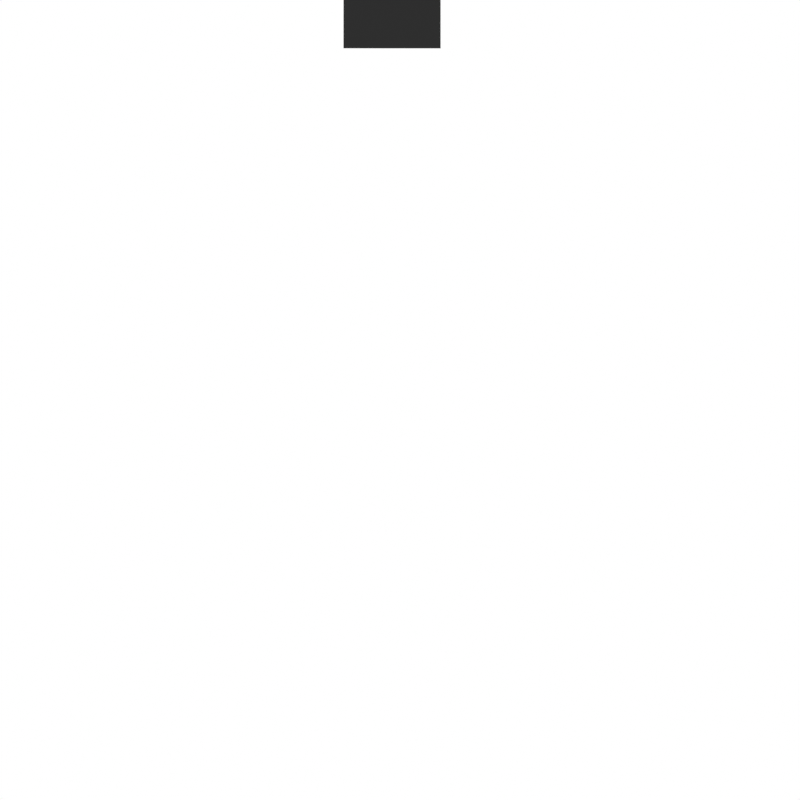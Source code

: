 # Source: PolySlice.blend  (saved by Blender 4.1.24; exported with 4.5.12 LTS)
import bpy
from mathutils import Matrix  # noqa: F401  (used for matrix-valued properties, if any)

bpy.ops.wm.read_factory_settings(use_empty=True)
scene = bpy.context.scene
scene.name = 'Scene'

# ---- collections
col_collection = bpy.data.collections.new('Collection'); scene.collection.children.link(col_collection)

# ---- materials (node trees are filled in below, after node groups)
mat_calibrationtower_black_001 = bpy.data.materials.new('CalibrationTower_Black.001')
mat_calibrationtower_black_001.use_transparent_shadow = False
mat_calibrationtower_black_001.roughness = 0.3397

# ---- material node trees
mat_calibrationtower_black_001.use_nodes = True; mat_calibrationtower_black_001.node_tree.nodes.clear()
_N = mat_calibrationtower_black_001.node_tree.nodes; _L = mat_calibrationtower_black_001.node_tree.links
n0 = _N.new('ShaderNodeBsdfPrincipled'); n0.name = 'Principled BSDF'; n0.location = (10, 300)
n0.distribution = 'GGX'
n0.subsurface_method = 'RANDOM_WALK_SKIN'
n0.inputs[0].default_value = (0.0, 0.0, 0.0, 1.0)
n0.inputs[3].default_value = 1.45
n0.inputs[27].default_value = (0.0, 0.0, 0.0, 1.0)
n1 = _N.new('ShaderNodeOutputMaterial'); n1.name = 'Material Output'; n1.location = (300, 300)
n2 = _N.new('ShaderNodeMix'); n2.name = 'Mix'; n2.location = (-235, 272)
n2.data_type = 'RGBA'
n2.inputs[6].default_value = (0.01558, 0.01558, 0.01558, 1.0)
n2.inputs[7].default_value = (0.04012, 0.04012, 0.04012, 1.0)
_L.new(n2.outputs[2], n1.inputs[0])
n1.is_active_output = True

# ---- world
world_world = bpy.data.worlds.new('World'); scene.world = world_world
world_world.use_nodes = True; world_world.node_tree.nodes.clear()
_N = world_world.node_tree.nodes; _L = world_world.node_tree.links
n0 = _N.new('ShaderNodeOutputWorld'); n0.name = 'World Output'; n0.location = (553, 94)
n1 = _N.new('ShaderNodeBackground'); n1.name = 'Background'; n1.location = (296, 73)
n1.inputs[0].default_value = (1.0, 1.0, 1.0, 1.0)
_L.new(n1.outputs[0], n0.inputs[0])
n0.is_active_output = True
world_world.color = (0.05088, 0.05088, 0.05088)
world_world.use_sun_shadow = False
world_world.sun_shadow_jitter_overblur = 0.0

# ---- cameras
cam_camera_001 = bpy.data.cameras.new('Camera.001')
cam_camera_001.lens = 87.0
cam_maincamera = bpy.data.cameras.new('MainCamera')
cam_maincamera.type = 'ORTHO'
cam_maincamera.ortho_scale = 99.65
cam_maincamera.show_background_images = True

# ---- lights
light_area_001 = bpy.data.lights.new('Area.001', 'AREA')
light_area_001.transmission_factor = 0.0
light_area_001.energy = 1.571e+04
light_area_001.shadow_maximum_resolution = 0.006
light_area_001.use_absolute_resolution = True
light_area_001.size = 100.0
light_area_001.size_y = 1.0

# ---- meshes
me_plane_003 = bpy.data.meshes.new('Plane.003')
me_plane_003.from_pydata([(-5.96e-08, -5.96e-08, 0.0), (0.015, 0.015, 0.0), (0.015, 0.015, 0.15), (-5.96e-08, -5.96e-08, 0.15), (0.1527, 0.015, 0.0), (0.1398, -5.96e-08, 0.0), (0.1527, 0.015, 0.15), (0.1398, -5.96e-08, 0.15), (0.015, 0.1262, 0.0), (-5.96e-08, 0.1129, 0.0), (0.015, 0.1262, 0.15), (-5.96e-08, 0.1129, 0.15)], [], [(4, 5, 0, 1), (6, 2, 3, 7), (4, 1, 2, 6), (9, 0, 3, 11), (0, 5, 7, 3), (1, 8, 10, 2), (1, 0, 9, 8), (2, 10, 11, 3), (6, 7, 5, 4), (10, 8, 9, 11)])
_uv = me_plane_003.uv_layers.new(name='UVMap')
_uv.uv.foreach_set('vector', [0.07633, 0.0075, 0.06988, 0.0, 0.0, 0.0, 0.0075, 0.0075, 0.07633, 0.0075, 0.0075, 0.0075, 0.0, 0.0, 0.06988, 0.0, 0.07633, 0.0075, 0.0075, 0.0075, 0.0075, 0.0075, 0.07633, 0.0075, 0.0, 0.05644, 0.0, 0.0, 0.0, 0.0, 0.0, 0.05644, 0.0, 0.0, 0.06988, 0.0, 0.06988, 0.0, 0.0, 0.0, 0.0075, 0.0075, 0.0075, 0.06309, 0.0075, 0.06309, 0.0075, 0.0075, 0.0075, 0.0075, 0.0, 0.0, 0.0, 0.05644, 0.0075, 0.06309, 0.0075, 0.0075, 0.0075, 0.06309, 0.0, 0.05644, 0.0, 0.0, 0.07633, 0.0075, 0.06988, 0.0, 0.06988, 0.0, 0.07633, 0.0075, 0.0075, 0.06309, 0.0075, 0.06309, 0.0, 0.05644, 0.0, 0.05644])
me_plane_003.update()
me_plane = bpy.data.meshes.new('Plane')
me_plane.from_pydata([(-0.76, -1.004, 0.0), (0.8776, -1.004, 0.0), (-0.76, 0.9965, 0.0), (0.8776, 0.9965, 0.0), (-0.634, -1.004, 0.0), (-0.508, -1.004, 0.0), (-0.3821, -1.004, 0.0), (-0.2561, -1.004, 0.0), (-0.1301, -1.004, 0.0), (-0.004157, -1.004, 0.0), (0.1218, -1.004, 0.0), (0.2478, -1.004, 0.0), (0.3738, -1.004, 0.0), (0.4997, -1.004, 0.0), (0.6257, -1.004, 0.0), (0.7517, -1.004, 0.0), (0.7517, 0.9965, 0.0), (0.6257, 0.9965, 0.0), (0.4997, 0.9965, 0.0), (0.3738, 0.9965, 0.0), (0.2478, 0.9965, 0.0), (0.1218, 0.9965, 0.0), (-0.004157, 0.9965, 0.0), (-0.1301, 0.9965, 0.0), (-0.2561, 0.9965, 0.0), (-0.3821, 0.9965, 0.0), (-0.508, 0.9965, 0.0), (-0.634, 0.9965, 0.0)], [], [(15, 1, 3, 16), (0, 4, 27, 2), (4, 5, 26, 27), (5, 6, 25, 26), (6, 7, 24, 25), (7, 8, 23, 24), (8, 9, 22, 23), (9, 10, 21, 22), (10, 11, 20, 21), (11, 12, 19, 20), (12, 13, 18, 19), (13, 14, 17, 18), (14, 15, 16, 17)])
_uv = me_plane.uv_layers.new(name='UVMap')
_uv.uv.foreach_set('vector', [0.9231, 0.0, 1.0, 0.0, 1.0, 1.0, 0.9231, 1.0, 0.0, 0.0, 0.07692, 0.0, 0.07692, 1.0, 0.0, 1.0, 0.07692, 0.0, 0.1538, 0.0, 0.1538, 1.0, 0.07692, 1.0, 0.1538, 0.0, 0.2308, 0.0, 0.2308, 1.0, 0.1538, 1.0, 0.2308, 0.0, 0.3077, 0.0, 0.3077, 1.0, 0.2308, 1.0, 0.3077, 0.0, 0.3846, 0.0, 0.3846, 1.0, 0.3077, 1.0, 0.3846, 0.0, 0.4615, 0.0, 0.4615, 1.0, 0.3846, 1.0, 0.4615, 0.0, 0.5385, 0.0, 0.5385, 1.0, 0.4615, 1.0, 0.5385, 0.0, 0.6154, 0.0, 0.6154, 1.0, 0.5385, 1.0, 0.6154, 0.0, 0.6923, 0.0, 0.6923, 1.0, 0.6154, 1.0, 0.6923, 0.0, 0.7692, 0.0, 0.7692, 1.0, 0.6923, 1.0, 0.7692, 0.0, 0.8462, 0.0, 0.8462, 1.0, 0.7692, 1.0, 0.8462, 0.0, 0.9231, 0.0, 0.9231, 1.0, 0.8462, 1.0])
me_plane.update()
me_cube_002 = bpy.data.meshes.new('Cube.002')
me_cube_002.from_pydata([(-37.99, -2.048, -0.02785), (-37.98, 4.993, 20.0), (-38.0, -7.01, 20.0), (-31.8, -2.048, -0.02785), (-31.81, -6.994, 20.0), (-31.8, 5.008, 20.0), (-46.57, -7.049, 5.86), (-46.57, 5.047, 5.86), (-49.7, 5.047, -0.02785), (-49.7, -7.049, -0.02785), (-49.7, 5.047, 5.86), (-31.8, 5.047, -0.02785), (-31.8, 5.047, 5.86), (-31.81, -7.049, 5.86), (-31.81, -7.049, -0.02785), (-49.7, -7.049, 5.86), (-37.99, -7.049, 12.98), (-37.99, 5.047, 12.98), (-31.8, 5.047, 12.98), (-31.81, -7.049, 12.98), (-46.57, -7.049, -0.02785), (-46.57, 5.047, -0.02785), (-46.57, -1.001, 5.86), (-49.7, -1.001, -0.02785), (-49.7, -1.001, 5.86), (-31.81, -0.993, 20.0), (-37.99, -1.008, 20.0), (-31.8, -1.001, 12.98), (-37.99, -1.001, 12.98), (-42.28, 1.5, -0.02785), (-31.8, 1.5, -0.02785), (-31.8, -1.001, 5.86)], [], [(16, 19, 4, 2), (27, 18, 5, 25), (29, 30, 3, 0), (18, 17, 1, 5), (22, 7, 10, 24), (30, 31, 13, 3), (0, 3, 14, 20, 9), (23, 24, 10, 8), (29, 0, 9, 23), (3, 13, 14), (31, 27, 19, 13), (22, 28, 17, 7), (10, 7, 21, 8), (25, 26, 2, 4), (12, 11, 21, 7), (7, 17, 18, 12), (6, 15, 9, 20), (28, 16, 2, 26), (14, 13, 6, 20), (6, 13, 19, 16), (17, 28, 26, 1), (5, 1, 26, 25), (6, 16, 28, 22), (12, 18, 27, 31), (21, 29, 23, 8), (9, 15, 24, 23), (11, 12, 31, 30), (6, 22, 24, 15), (21, 11, 30, 29), (19, 27, 25, 4)])
_uv = me_cube_002.uv_layers.new(name='UVMap')
_uv.uv.foreach_set('vector', [0.4921, 0.0, 0.4921, 0.75, 0.4921, 0.75, 0.4921, 0.0, 0.4921, 0.625, 0.4921, 0.5, 0.4921, 0.5, 0.4921, 0.625, 0.125, 0.625, 0.375, 0.625, 0.375, 0.75, 0.125, 0.75, 0.4921, 0.5, 0.4921, 0.25, 0.4921, 0.25, 0.4921, 0.5, 0.4519, 0.125, 0.4519, 0.25, 0.4519, 0.25, 0.4519, 0.125, 0.375, 0.625, 0.4519, 0.625, 0.4519, 0.75, 0.375, 0.75, 0.125, 0.75, 0.375, 0.75, 0.375, 0.75, 0.25, 0.75, 0.125, 0.75, 0.375, 0.125, 0.4519, 0.125, 0.4519, 0.25, 0.375, 0.25, 0.125, 0.625, 0.125, 0.75, 0.125, 0.75, 0.125, 0.625, 0.375, 0.75, 0.4519, 0.75, 0.375, 0.75, 0.4519, 0.625, 0.4921, 0.625, 0.4921, 0.75, 0.4519, 0.75, 0.4519, 0.125, 0.4921, 0.125, 0.4921, 0.25, 0.4519, 0.25, 0.4519, 0.25, 0.4519, 0.25, 0.125, 0.5, 0.125, 0.5, 0.4921, 0.625, 0.4921, 0.125, 0.4921, 0.0, 0.4921, 0.75, 0.4519, 0.5, 0.375, 0.5, 0.125, 0.5, 0.4519, 0.25, 0.4519, 0.25, 0.4921, 0.25, 0.4921, 0.5, 0.4519, 0.5, 0.4519, 0.0, 0.4519, 0.0, 0.125, 0.75, 0.25, 0.75, 0.4921, 0.125, 0.4921, 0.0, 0.4921, 0.0, 0.4921, 0.125, 0.375, 0.75, 0.4519, 0.75, 0.4519, 0.0, 0.25, 0.75, 0.4519, 0.0, 0.4519, 0.75, 0.4921, 0.75, 0.4921, 0.0, 0.4921, 0.25, 0.4921, 0.125, 0.4921, 0.125, 0.4921, 0.25, 0.4921, 0.5, 0.4921, 0.25, 0.4921, 0.125, 0.4921, 0.625, 0.4519, 0.0, 0.4921, 0.0, 0.4921, 0.125, 0.4519, 0.125, 0.4519, 0.5, 0.4921, 0.5, 0.4921, 0.625, 0.4519, 0.625, 0.125, 0.5, 0.125, 0.625, 0.125, 0.625, 0.125, 0.5, 0.375, 0.0, 0.4519, 0.0, 0.4519, 0.125, 0.375, 0.125, 0.375, 0.5, 0.4519, 0.5, 0.4519, 0.625, 0.375, 0.625, 0.4519, 0.0, 0.4519, 0.125, 0.4519, 0.125, 0.4519, 0.0, 0.125, 0.5, 0.375, 0.5, 0.375, 0.625, 0.125, 0.625, 0.4921, 0.75, 0.4921, 0.625, 0.4921, 0.625, 0.4921, 0.75])
me_cube_002.materials.append(mat_calibrationtower_black_001)
me_cube_002.update()

# ---- objects
ob_floorlight = bpy.data.objects.new('FloorLight', light_area_001)
ob_camrender = bpy.data.objects.new('CamRender', cam_camera_001)
ob_position = bpy.data.objects.new('Position', me_plane_003)
ob_camera = bpy.data.objects.new('Camera', cam_maincamera)
ob_printbed = bpy.data.objects.new('PrintBed', me_plane)
ob_calibrationtower = bpy.data.objects.new('CalibrationTower', me_cube_002)

# ---- transforms, parenting, visibility, modifiers, constraints
ob_floorlight.location = (0.0, 0.0, 0.0)
ob_floorlight.rotation_euler = (-2.687e-07, 3.142, 1.175e-14)
ob_floorlight.hide_select = True
ob_camrender.location = (66.4, -321.7, 135.0)
ob_camrender.rotation_euler = (1.306, 2.455e-07, 0.2025)
ob_position.location = (-37.82, -49.82, 0.0)
ob_position.scale = (49.82, 49.82, 1.0)
ob_position.lock_location = (True, True, True)
ob_position.color = (0.0, 1.0, 0.004133, 1.0)
ob_position.hide_render = True
ob_camera.location = (12.0, 0.0, 131.0)
ob_camera.rotation_euler = (0.0, -0.0, 1.571)
ob_camera.hide_select = True
ob_printbed.location = (2.384e-07, 1.49e-08, 0.0)
ob_printbed.scale = (50.0, 50.0, 37.73)
ob_printbed.lock_location = (True, True, True)
ob_printbed.hide_select = True
ob_printbed.hide_render = True
ob_calibrationtower.location = (0.0, 0.0, 0.0)
ob_calibrationtower.lock_location = (True, False, True)
ob_calibrationtower.visible_glossy = False
ob_calibrationtower.visible_transmission = False
ob_calibrationtower.visible_volume_scatter = False
ob_calibrationtower.display.show_shadows = False

# ---- collection membership
col_collection.objects.link(ob_floorlight)
col_collection.objects.link(ob_camrender)
col_collection.objects.link(ob_position)
col_collection.objects.link(ob_camera)
col_collection.objects.link(ob_printbed)
col_collection.objects.link(ob_calibrationtower)

# ---- scene / render settings (as saved in the file)
scene.camera = ob_camera
scene.frame_start = 1; scene.frame_end = 409; scene.frame_set(1)
scene.render.engine = 'BLENDER_EEVEE_NEXT'
scene.render.image_settings.color_mode = 'RGB'
scene.render.resolution_x = 1728
scene.render.resolution_y = 1728
scene.render.filter_size = 0.0
scene.render.film_transparent = True
scene.cycles.sampling_pattern = 'TABULATED_SOBOL'
scene.eevee.taa_render_samples = 200
scene.eevee.ray_tracing_options.trace_max_roughness = 0.0
scene.view_settings.view_transform = 'Standard'
bpy.context.view_layer.update()
